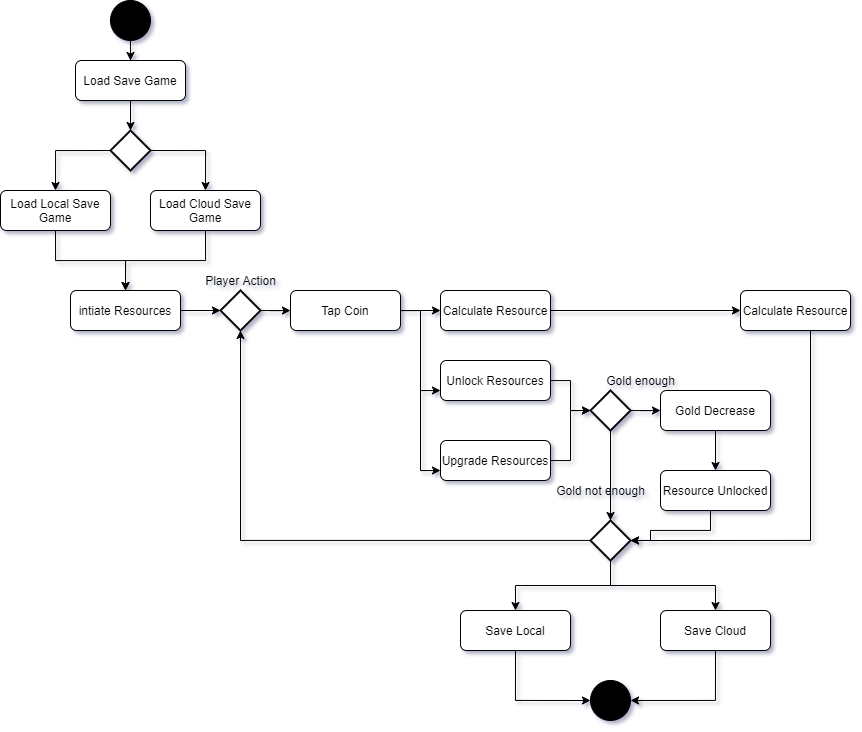

The diagram above was exported from draw.io. Its source (the exported page's mxGraphModel, read from the mxfile embedded in the PNG):
<mxGraphModel dx="2208" dy="729" grid="1" gridSize="10" guides="1" tooltips="1" connect="1" arrows="1" fold="1" page="1" pageScale="1" pageWidth="1100" pageHeight="850" math="0" shadow="0">
  <root>
    <mxCell id="0" />
    <mxCell id="1" parent="0" />
    <mxCell id="uKuPDbSD1HXjrDiPdaU_-28" value="" style="edgeStyle=orthogonalEdgeStyle;rounded=0;orthogonalLoop=1;jettySize=auto;html=1;" edge="1" parent="1" source="uKuPDbSD1HXjrDiPdaU_-1" target="uKuPDbSD1HXjrDiPdaU_-18">
      <mxGeometry relative="1" as="geometry" />
    </mxCell>
    <mxCell id="uKuPDbSD1HXjrDiPdaU_-1" value="" style="ellipse;whiteSpace=wrap;html=1;aspect=fixed;fillColor=#000000;" vertex="1" parent="1">
      <mxGeometry x="40" width="40" height="40" as="geometry" />
    </mxCell>
    <mxCell id="uKuPDbSD1HXjrDiPdaU_-25" value="" style="edgeStyle=orthogonalEdgeStyle;rounded=0;orthogonalLoop=1;jettySize=auto;html=1;" edge="1" parent="1" source="uKuPDbSD1HXjrDiPdaU_-8" target="uKuPDbSD1HXjrDiPdaU_-10">
      <mxGeometry relative="1" as="geometry" />
    </mxCell>
    <mxCell id="uKuPDbSD1HXjrDiPdaU_-8" value="intiate Resources" style="rounded=1;whiteSpace=wrap;html=1;fillColor=#FFFFFF;" vertex="1" parent="1">
      <mxGeometry y="290" width="110" height="40" as="geometry" />
    </mxCell>
    <mxCell id="uKuPDbSD1HXjrDiPdaU_-27" value="" style="edgeStyle=orthogonalEdgeStyle;rounded=0;orthogonalLoop=1;jettySize=auto;html=1;" edge="1" parent="1" source="uKuPDbSD1HXjrDiPdaU_-10" target="uKuPDbSD1HXjrDiPdaU_-14">
      <mxGeometry relative="1" as="geometry" />
    </mxCell>
    <mxCell id="uKuPDbSD1HXjrDiPdaU_-10" value="" style="strokeWidth=2;html=1;shape=mxgraph.flowchart.decision;whiteSpace=wrap;fillColor=#FFFFFF;" vertex="1" parent="1">
      <mxGeometry x="150" y="290" width="40" height="40" as="geometry" />
    </mxCell>
    <mxCell id="uKuPDbSD1HXjrDiPdaU_-11" value="Player Action" style="text;html=1;align=center;verticalAlign=middle;resizable=0;points=[];autosize=1;strokeColor=none;fillColor=none;" vertex="1" parent="1">
      <mxGeometry x="125" y="270" width="90" height="20" as="geometry" />
    </mxCell>
    <mxCell id="uKuPDbSD1HXjrDiPdaU_-35" style="edgeStyle=orthogonalEdgeStyle;rounded=0;orthogonalLoop=1;jettySize=auto;html=1;entryX=0;entryY=0.5;entryDx=0;entryDy=0;entryPerimeter=0;" edge="1" parent="1" source="uKuPDbSD1HXjrDiPdaU_-12" target="uKuPDbSD1HXjrDiPdaU_-34">
      <mxGeometry relative="1" as="geometry" />
    </mxCell>
    <mxCell id="uKuPDbSD1HXjrDiPdaU_-12" value="Unlock Resources" style="rounded=1;whiteSpace=wrap;html=1;fillColor=#FFFFFF;" vertex="1" parent="1">
      <mxGeometry x="370" y="360" width="110" height="40" as="geometry" />
    </mxCell>
    <mxCell id="uKuPDbSD1HXjrDiPdaU_-36" style="edgeStyle=orthogonalEdgeStyle;rounded=0;orthogonalLoop=1;jettySize=auto;html=1;entryX=0;entryY=0.5;entryDx=0;entryDy=0;entryPerimeter=0;" edge="1" parent="1" source="uKuPDbSD1HXjrDiPdaU_-13" target="uKuPDbSD1HXjrDiPdaU_-34">
      <mxGeometry relative="1" as="geometry" />
    </mxCell>
    <mxCell id="uKuPDbSD1HXjrDiPdaU_-13" value="Upgrade Resources" style="rounded=1;whiteSpace=wrap;html=1;fillColor=#FFFFFF;" vertex="1" parent="1">
      <mxGeometry x="370" y="440" width="110" height="40" as="geometry" />
    </mxCell>
    <mxCell id="uKuPDbSD1HXjrDiPdaU_-15" value="" style="endArrow=open;endFill=1;endSize=12;html=1;rounded=0;edgeStyle=orthogonalEdgeStyle;startArrow=none;" edge="1" parent="1" source="uKuPDbSD1HXjrDiPdaU_-14">
      <mxGeometry width="160" relative="1" as="geometry">
        <mxPoint x="240" y="309.5" as="sourcePoint" />
        <mxPoint x="320" y="309.5" as="targetPoint" />
        <Array as="points">
          <mxPoint x="320" y="309.5" />
          <mxPoint x="320" y="309.5" />
        </Array>
      </mxGeometry>
    </mxCell>
    <mxCell id="uKuPDbSD1HXjrDiPdaU_-45" style="edgeStyle=orthogonalEdgeStyle;rounded=0;orthogonalLoop=1;jettySize=auto;html=1;entryX=0;entryY=0.5;entryDx=0;entryDy=0;" edge="1" parent="1" source="uKuPDbSD1HXjrDiPdaU_-16" target="uKuPDbSD1HXjrDiPdaU_-31">
      <mxGeometry relative="1" as="geometry" />
    </mxCell>
    <mxCell id="uKuPDbSD1HXjrDiPdaU_-16" value="Calculate Resource" style="rounded=1;whiteSpace=wrap;html=1;fillColor=#FFFFFF;" vertex="1" parent="1">
      <mxGeometry x="370" y="290" width="110" height="40" as="geometry" />
    </mxCell>
    <mxCell id="uKuPDbSD1HXjrDiPdaU_-62" style="edgeStyle=orthogonalEdgeStyle;rounded=0;orthogonalLoop=1;jettySize=auto;html=1;exitX=0.5;exitY=1;exitDx=0;exitDy=0;entryX=0.5;entryY=0;entryDx=0;entryDy=0;entryPerimeter=0;" edge="1" parent="1" source="uKuPDbSD1HXjrDiPdaU_-18" target="uKuPDbSD1HXjrDiPdaU_-56">
      <mxGeometry relative="1" as="geometry" />
    </mxCell>
    <mxCell id="uKuPDbSD1HXjrDiPdaU_-18" value="Load Save Game" style="rounded=1;whiteSpace=wrap;html=1;fillColor=#FFFFFF;" vertex="1" parent="1">
      <mxGeometry x="5" y="60" width="110" height="40" as="geometry" />
    </mxCell>
    <mxCell id="uKuPDbSD1HXjrDiPdaU_-30" value="" style="edgeStyle=orthogonalEdgeStyle;rounded=0;orthogonalLoop=1;jettySize=auto;html=1;" edge="1" parent="1" source="uKuPDbSD1HXjrDiPdaU_-14" target="uKuPDbSD1HXjrDiPdaU_-16">
      <mxGeometry relative="1" as="geometry" />
    </mxCell>
    <mxCell id="uKuPDbSD1HXjrDiPdaU_-32" style="edgeStyle=orthogonalEdgeStyle;rounded=0;orthogonalLoop=1;jettySize=auto;html=1;entryX=0;entryY=0.75;entryDx=0;entryDy=0;" edge="1" parent="1" source="uKuPDbSD1HXjrDiPdaU_-14" target="uKuPDbSD1HXjrDiPdaU_-12">
      <mxGeometry relative="1" as="geometry" />
    </mxCell>
    <mxCell id="uKuPDbSD1HXjrDiPdaU_-33" style="edgeStyle=orthogonalEdgeStyle;rounded=0;orthogonalLoop=1;jettySize=auto;html=1;entryX=0;entryY=0.75;entryDx=0;entryDy=0;" edge="1" parent="1" source="uKuPDbSD1HXjrDiPdaU_-14" target="uKuPDbSD1HXjrDiPdaU_-13">
      <mxGeometry relative="1" as="geometry" />
    </mxCell>
    <mxCell id="uKuPDbSD1HXjrDiPdaU_-14" value="Tap Coin" style="rounded=1;whiteSpace=wrap;html=1;fillColor=#FFFFFF;" vertex="1" parent="1">
      <mxGeometry x="220" y="290" width="110" height="40" as="geometry" />
    </mxCell>
    <mxCell id="uKuPDbSD1HXjrDiPdaU_-46" style="edgeStyle=orthogonalEdgeStyle;rounded=0;orthogonalLoop=1;jettySize=auto;html=1;entryX=1;entryY=0.5;entryDx=0;entryDy=0;entryPerimeter=0;" edge="1" parent="1" source="uKuPDbSD1HXjrDiPdaU_-31" target="uKuPDbSD1HXjrDiPdaU_-42">
      <mxGeometry relative="1" as="geometry">
        <Array as="points">
          <mxPoint x="740" y="540" />
        </Array>
      </mxGeometry>
    </mxCell>
    <mxCell id="uKuPDbSD1HXjrDiPdaU_-31" value="Calculate Resource" style="rounded=1;whiteSpace=wrap;html=1;fillColor=#FFFFFF;" vertex="1" parent="1">
      <mxGeometry x="670" y="290" width="110" height="40" as="geometry" />
    </mxCell>
    <mxCell id="uKuPDbSD1HXjrDiPdaU_-40" style="edgeStyle=orthogonalEdgeStyle;rounded=0;orthogonalLoop=1;jettySize=auto;html=1;entryX=0;entryY=0.5;entryDx=0;entryDy=0;" edge="1" parent="1" source="uKuPDbSD1HXjrDiPdaU_-34" target="uKuPDbSD1HXjrDiPdaU_-38">
      <mxGeometry relative="1" as="geometry" />
    </mxCell>
    <mxCell id="uKuPDbSD1HXjrDiPdaU_-43" style="edgeStyle=orthogonalEdgeStyle;rounded=0;orthogonalLoop=1;jettySize=auto;html=1;" edge="1" parent="1" source="uKuPDbSD1HXjrDiPdaU_-34" target="uKuPDbSD1HXjrDiPdaU_-42">
      <mxGeometry relative="1" as="geometry" />
    </mxCell>
    <mxCell id="uKuPDbSD1HXjrDiPdaU_-34" value="" style="strokeWidth=2;html=1;shape=mxgraph.flowchart.decision;whiteSpace=wrap;fillColor=#FFFFFF;" vertex="1" parent="1">
      <mxGeometry x="520" y="390" width="40" height="40" as="geometry" />
    </mxCell>
    <mxCell id="uKuPDbSD1HXjrDiPdaU_-37" value="Gold enough" style="text;html=1;align=center;verticalAlign=middle;resizable=0;points=[];autosize=1;strokeColor=none;fillColor=none;" vertex="1" parent="1">
      <mxGeometry x="530" y="370" width="80" height="20" as="geometry" />
    </mxCell>
    <mxCell id="uKuPDbSD1HXjrDiPdaU_-41" style="edgeStyle=orthogonalEdgeStyle;rounded=0;orthogonalLoop=1;jettySize=auto;html=1;entryX=0.5;entryY=0;entryDx=0;entryDy=0;" edge="1" parent="1" source="uKuPDbSD1HXjrDiPdaU_-38" target="uKuPDbSD1HXjrDiPdaU_-39">
      <mxGeometry relative="1" as="geometry" />
    </mxCell>
    <mxCell id="uKuPDbSD1HXjrDiPdaU_-38" value="Gold Decrease" style="rounded=1;whiteSpace=wrap;html=1;fillColor=#FFFFFF;" vertex="1" parent="1">
      <mxGeometry x="590" y="390" width="110" height="40" as="geometry" />
    </mxCell>
    <mxCell id="uKuPDbSD1HXjrDiPdaU_-47" style="edgeStyle=orthogonalEdgeStyle;rounded=0;orthogonalLoop=1;jettySize=auto;html=1;entryX=1;entryY=0.5;entryDx=0;entryDy=0;entryPerimeter=0;" edge="1" parent="1" source="uKuPDbSD1HXjrDiPdaU_-39" target="uKuPDbSD1HXjrDiPdaU_-42">
      <mxGeometry relative="1" as="geometry">
        <Array as="points">
          <mxPoint x="640" y="530" />
          <mxPoint x="580" y="530" />
          <mxPoint x="580" y="540" />
        </Array>
      </mxGeometry>
    </mxCell>
    <mxCell id="uKuPDbSD1HXjrDiPdaU_-39" value="Resource Unlocked" style="rounded=1;whiteSpace=wrap;html=1;fillColor=#FFFFFF;" vertex="1" parent="1">
      <mxGeometry x="590" y="470" width="110" height="40" as="geometry" />
    </mxCell>
    <mxCell id="uKuPDbSD1HXjrDiPdaU_-52" style="edgeStyle=orthogonalEdgeStyle;rounded=0;orthogonalLoop=1;jettySize=auto;html=1;entryX=0.5;entryY=1;entryDx=0;entryDy=0;entryPerimeter=0;" edge="1" parent="1" source="uKuPDbSD1HXjrDiPdaU_-42" target="uKuPDbSD1HXjrDiPdaU_-10">
      <mxGeometry relative="1" as="geometry" />
    </mxCell>
    <mxCell id="uKuPDbSD1HXjrDiPdaU_-59" style="edgeStyle=orthogonalEdgeStyle;rounded=0;orthogonalLoop=1;jettySize=auto;html=1;exitX=0.5;exitY=1;exitDx=0;exitDy=0;exitPerimeter=0;entryX=0.5;entryY=0;entryDx=0;entryDy=0;" edge="1" parent="1" source="uKuPDbSD1HXjrDiPdaU_-42" target="uKuPDbSD1HXjrDiPdaU_-48">
      <mxGeometry relative="1" as="geometry" />
    </mxCell>
    <mxCell id="uKuPDbSD1HXjrDiPdaU_-61" style="edgeStyle=orthogonalEdgeStyle;rounded=0;orthogonalLoop=1;jettySize=auto;html=1;exitX=0.5;exitY=1;exitDx=0;exitDy=0;exitPerimeter=0;entryX=0.5;entryY=0;entryDx=0;entryDy=0;" edge="1" parent="1" source="uKuPDbSD1HXjrDiPdaU_-42" target="uKuPDbSD1HXjrDiPdaU_-54">
      <mxGeometry relative="1" as="geometry" />
    </mxCell>
    <mxCell id="uKuPDbSD1HXjrDiPdaU_-42" value="" style="strokeWidth=2;html=1;shape=mxgraph.flowchart.decision;whiteSpace=wrap;fillColor=#FFFFFF;" vertex="1" parent="1">
      <mxGeometry x="520" y="520" width="40" height="40" as="geometry" />
    </mxCell>
    <mxCell id="uKuPDbSD1HXjrDiPdaU_-44" value="Gold not enough" style="text;html=1;align=center;verticalAlign=middle;resizable=0;points=[];autosize=1;strokeColor=none;fillColor=none;" vertex="1" parent="1">
      <mxGeometry x="480" y="480" width="100" height="20" as="geometry" />
    </mxCell>
    <mxCell id="uKuPDbSD1HXjrDiPdaU_-70" style="edgeStyle=orthogonalEdgeStyle;rounded=0;orthogonalLoop=1;jettySize=auto;html=1;exitX=0.5;exitY=1;exitDx=0;exitDy=0;entryX=1;entryY=0.5;entryDx=0;entryDy=0;" edge="1" parent="1" source="uKuPDbSD1HXjrDiPdaU_-48" target="uKuPDbSD1HXjrDiPdaU_-50">
      <mxGeometry relative="1" as="geometry" />
    </mxCell>
    <mxCell id="uKuPDbSD1HXjrDiPdaU_-48" value="Save Cloud" style="rounded=1;whiteSpace=wrap;html=1;fillColor=#FFFFFF;" vertex="1" parent="1">
      <mxGeometry x="590" y="610" width="110" height="40" as="geometry" />
    </mxCell>
    <mxCell id="uKuPDbSD1HXjrDiPdaU_-50" value="" style="ellipse;whiteSpace=wrap;html=1;aspect=fixed;fillColor=#000000;" vertex="1" parent="1">
      <mxGeometry x="520" y="680" width="40" height="40" as="geometry" />
    </mxCell>
    <mxCell id="uKuPDbSD1HXjrDiPdaU_-71" style="edgeStyle=orthogonalEdgeStyle;rounded=0;orthogonalLoop=1;jettySize=auto;html=1;exitX=0.5;exitY=1;exitDx=0;exitDy=0;entryX=0;entryY=0.5;entryDx=0;entryDy=0;" edge="1" parent="1" source="uKuPDbSD1HXjrDiPdaU_-54" target="uKuPDbSD1HXjrDiPdaU_-50">
      <mxGeometry relative="1" as="geometry" />
    </mxCell>
    <mxCell id="uKuPDbSD1HXjrDiPdaU_-54" value="Save Local" style="rounded=1;whiteSpace=wrap;html=1;fillColor=#FFFFFF;" vertex="1" parent="1">
      <mxGeometry x="390" y="610" width="110" height="40" as="geometry" />
    </mxCell>
    <mxCell id="uKuPDbSD1HXjrDiPdaU_-64" style="edgeStyle=orthogonalEdgeStyle;rounded=0;orthogonalLoop=1;jettySize=auto;html=1;exitX=0;exitY=0.5;exitDx=0;exitDy=0;exitPerimeter=0;entryX=0.5;entryY=0;entryDx=0;entryDy=0;" edge="1" parent="1" source="uKuPDbSD1HXjrDiPdaU_-56" target="uKuPDbSD1HXjrDiPdaU_-58">
      <mxGeometry relative="1" as="geometry" />
    </mxCell>
    <mxCell id="uKuPDbSD1HXjrDiPdaU_-65" style="edgeStyle=orthogonalEdgeStyle;rounded=0;orthogonalLoop=1;jettySize=auto;html=1;exitX=1;exitY=0.5;exitDx=0;exitDy=0;exitPerimeter=0;entryX=0.5;entryY=0;entryDx=0;entryDy=0;" edge="1" parent="1" source="uKuPDbSD1HXjrDiPdaU_-56" target="uKuPDbSD1HXjrDiPdaU_-57">
      <mxGeometry relative="1" as="geometry" />
    </mxCell>
    <mxCell id="uKuPDbSD1HXjrDiPdaU_-56" value="" style="strokeWidth=2;html=1;shape=mxgraph.flowchart.decision;whiteSpace=wrap;fillColor=#FFFFFF;" vertex="1" parent="1">
      <mxGeometry x="40" y="130" width="40" height="40" as="geometry" />
    </mxCell>
    <mxCell id="uKuPDbSD1HXjrDiPdaU_-69" style="edgeStyle=orthogonalEdgeStyle;rounded=0;orthogonalLoop=1;jettySize=auto;html=1;exitX=0.5;exitY=1;exitDx=0;exitDy=0;entryX=0.5;entryY=0;entryDx=0;entryDy=0;" edge="1" parent="1" source="uKuPDbSD1HXjrDiPdaU_-57" target="uKuPDbSD1HXjrDiPdaU_-8">
      <mxGeometry relative="1" as="geometry" />
    </mxCell>
    <mxCell id="uKuPDbSD1HXjrDiPdaU_-57" value="Load Cloud Save Game" style="rounded=1;whiteSpace=wrap;html=1;fillColor=#FFFFFF;" vertex="1" parent="1">
      <mxGeometry x="80" y="190" width="110" height="40" as="geometry" />
    </mxCell>
    <mxCell id="uKuPDbSD1HXjrDiPdaU_-67" style="edgeStyle=orthogonalEdgeStyle;rounded=0;orthogonalLoop=1;jettySize=auto;html=1;exitX=0.5;exitY=1;exitDx=0;exitDy=0;entryX=0.5;entryY=0;entryDx=0;entryDy=0;" edge="1" parent="1" source="uKuPDbSD1HXjrDiPdaU_-58" target="uKuPDbSD1HXjrDiPdaU_-8">
      <mxGeometry relative="1" as="geometry" />
    </mxCell>
    <mxCell id="uKuPDbSD1HXjrDiPdaU_-58" value="Load Local Save Game" style="rounded=1;whiteSpace=wrap;html=1;fillColor=#FFFFFF;" vertex="1" parent="1">
      <mxGeometry x="-70" y="190" width="110" height="40" as="geometry" />
    </mxCell>
  </root>
</mxGraphModel>